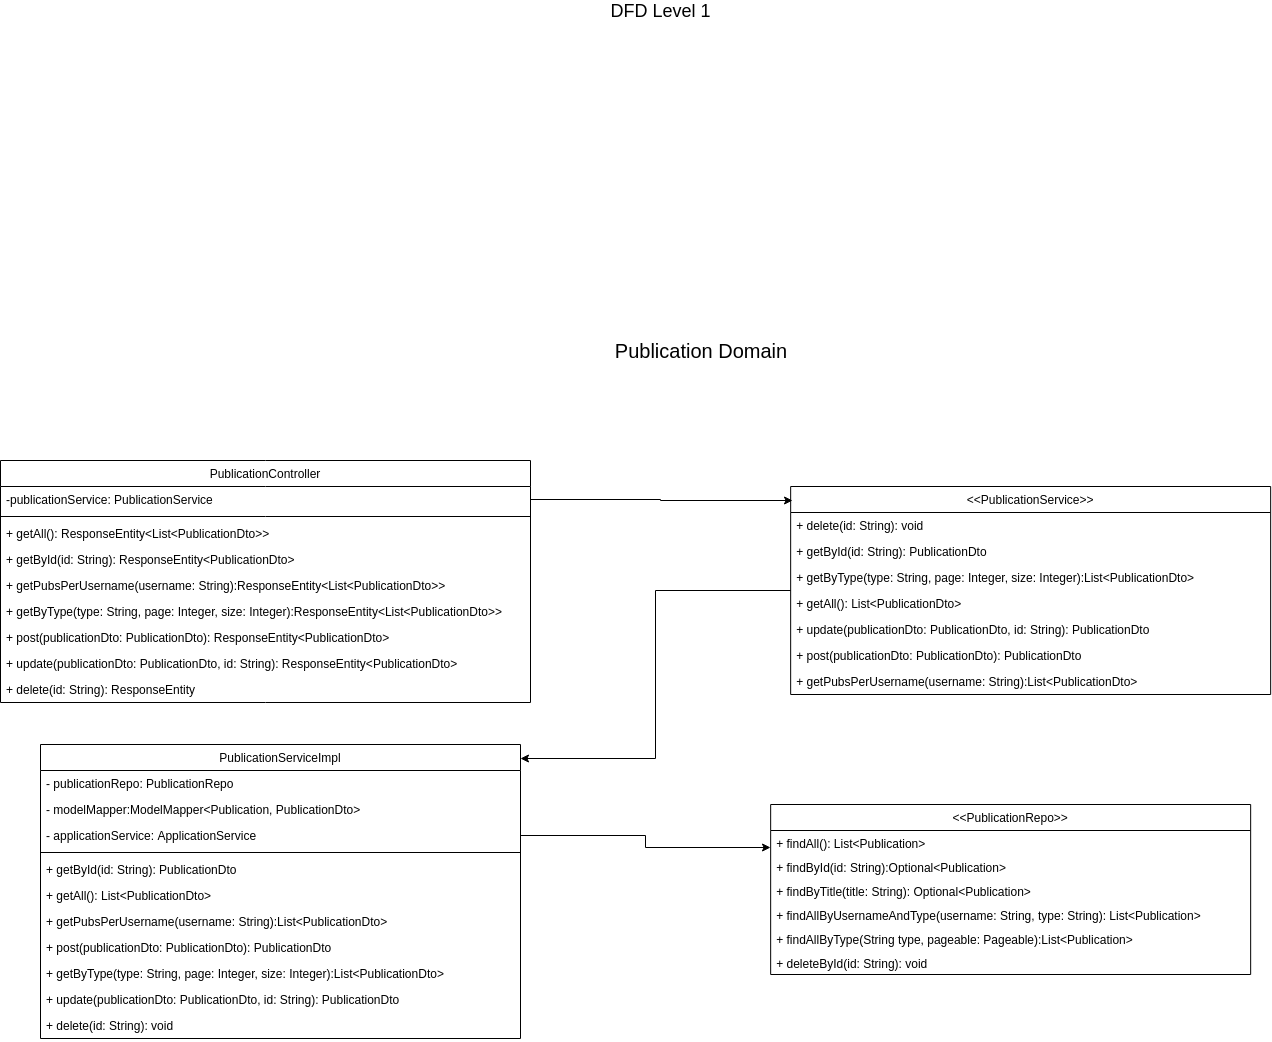

The diagram above was exported from draw.io. Its source (the exported page's mxGraphModel, read from the mxfile embedded in the PNG):
<mxGraphModel dx="1187" dy="715" grid="1" gridSize="10" guides="1" tooltips="1" connect="1" arrows="1" fold="1" page="1" pageScale="1" pageWidth="1654" pageHeight="1169" math="0" shadow="0">
  <root>
    <mxCell id="0" />
    <mxCell id="1" parent="0" />
    <mxCell id="d3rOgKsIBYAisCl5lSKZ-1" value="&lt;font style=&quot;font-size: 18px&quot;&gt;DFD Level 1&lt;br&gt;&lt;/font&gt;" style="text;html=1;strokeColor=none;fillColor=none;align=center;verticalAlign=middle;whiteSpace=wrap;rounded=0;" parent="1" vertex="1">
      <mxGeometry x="690" y="50" width="160" height="20" as="geometry" />
    </mxCell>
    <mxCell id="tk303jN4R_85KTDzzYMt-1" value="PublicationController" style="swimlane;fontStyle=0;childLayout=stackLayout;horizontal=1;startSize=26;fillColor=none;horizontalStack=0;resizeParent=1;resizeParentMax=0;resizeLast=0;collapsible=1;marginBottom=0;" vertex="1" parent="1">
      <mxGeometry x="110" y="510" width="530" height="242" as="geometry" />
    </mxCell>
    <mxCell id="tk303jN4R_85KTDzzYMt-2" value="-publicationService: PublicationService" style="text;strokeColor=none;fillColor=none;align=left;verticalAlign=top;spacingLeft=4;spacingRight=4;overflow=hidden;rotatable=0;points=[[0,0.5],[1,0.5]];portConstraint=eastwest;" vertex="1" parent="tk303jN4R_85KTDzzYMt-1">
      <mxGeometry y="26" width="530" height="26" as="geometry" />
    </mxCell>
    <mxCell id="tk303jN4R_85KTDzzYMt-11" value="" style="line;strokeWidth=1;fillColor=none;align=left;verticalAlign=middle;spacingTop=-1;spacingLeft=3;spacingRight=3;rotatable=0;labelPosition=right;points=[];portConstraint=eastwest;" vertex="1" parent="tk303jN4R_85KTDzzYMt-1">
      <mxGeometry y="52" width="530" height="8" as="geometry" />
    </mxCell>
    <mxCell id="tk303jN4R_85KTDzzYMt-70" value="+ getAll(): ResponseEntity&lt;List&lt;PublicationDto&gt;&gt;" style="text;strokeColor=none;fillColor=none;align=left;verticalAlign=top;spacingLeft=4;spacingRight=4;overflow=hidden;rotatable=0;points=[[0,0.5],[1,0.5]];portConstraint=eastwest;" vertex="1" parent="tk303jN4R_85KTDzzYMt-1">
      <mxGeometry y="60" width="530" height="26" as="geometry" />
    </mxCell>
    <mxCell id="tk303jN4R_85KTDzzYMt-3" value="+ getById(id: String): ResponseEntity&lt;PublicationDto&gt;" style="text;strokeColor=none;fillColor=none;align=left;verticalAlign=top;spacingLeft=4;spacingRight=4;overflow=hidden;rotatable=0;points=[[0,0.5],[1,0.5]];portConstraint=eastwest;" vertex="1" parent="tk303jN4R_85KTDzzYMt-1">
      <mxGeometry y="86" width="530" height="26" as="geometry" />
    </mxCell>
    <mxCell id="tk303jN4R_85KTDzzYMt-69" value="+ getPubsPerUsername(username: String):ResponseEntity&lt;List&lt;PublicationDto&gt;&gt;" style="text;strokeColor=none;fillColor=none;align=left;verticalAlign=top;spacingLeft=4;spacingRight=4;overflow=hidden;rotatable=0;points=[[0,0.5],[1,0.5]];portConstraint=eastwest;" vertex="1" parent="tk303jN4R_85KTDzzYMt-1">
      <mxGeometry y="112" width="530" height="26" as="geometry" />
    </mxCell>
    <mxCell id="tk303jN4R_85KTDzzYMt-68" value="+ getByType(type: String, page: Integer, size: Integer):ResponseEntity&lt;List&lt;PublicationDto&gt;&gt;" style="text;strokeColor=none;fillColor=none;align=left;verticalAlign=top;spacingLeft=4;spacingRight=4;overflow=hidden;rotatable=0;points=[[0,0.5],[1,0.5]];portConstraint=eastwest;" vertex="1" parent="tk303jN4R_85KTDzzYMt-1">
      <mxGeometry y="138" width="530" height="26" as="geometry" />
    </mxCell>
    <mxCell id="tk303jN4R_85KTDzzYMt-13" value="+ post(publicationDto: PublicationDto): ResponseEntity&lt;PublicationDto&gt;" style="text;strokeColor=none;fillColor=none;align=left;verticalAlign=top;spacingLeft=4;spacingRight=4;overflow=hidden;rotatable=0;points=[[0,0.5],[1,0.5]];portConstraint=eastwest;" vertex="1" parent="tk303jN4R_85KTDzzYMt-1">
      <mxGeometry y="164" width="530" height="26" as="geometry" />
    </mxCell>
    <mxCell id="tk303jN4R_85KTDzzYMt-14" value="+ update(publicationDto: PublicationDto, id: String): ResponseEntity&lt;PublicationDto&gt;" style="text;strokeColor=none;fillColor=none;align=left;verticalAlign=top;spacingLeft=4;spacingRight=4;overflow=hidden;rotatable=0;points=[[0,0.5],[1,0.5]];portConstraint=eastwest;" vertex="1" parent="tk303jN4R_85KTDzzYMt-1">
      <mxGeometry y="190" width="530" height="26" as="geometry" />
    </mxCell>
    <mxCell id="tk303jN4R_85KTDzzYMt-17" value="+ delete(id: String): ResponseEntity" style="text;strokeColor=none;fillColor=none;align=left;verticalAlign=top;spacingLeft=4;spacingRight=4;overflow=hidden;rotatable=0;points=[[0,0.5],[1,0.5]];portConstraint=eastwest;" vertex="1" parent="tk303jN4R_85KTDzzYMt-1">
      <mxGeometry y="216" width="530" height="26" as="geometry" />
    </mxCell>
    <mxCell id="tk303jN4R_85KTDzzYMt-5" value="&lt;font style=&quot;font-size: 20px&quot;&gt;Publication Domain&lt;/font&gt;" style="text;html=1;strokeColor=none;fillColor=none;align=center;verticalAlign=middle;whiteSpace=wrap;rounded=0;" vertex="1" parent="1">
      <mxGeometry x="710" y="390" width="200" height="20" as="geometry" />
    </mxCell>
    <mxCell id="tk303jN4R_85KTDzzYMt-18" value="PublicationServiceImpl" style="swimlane;fontStyle=0;childLayout=stackLayout;horizontal=1;startSize=26;fillColor=none;horizontalStack=0;resizeParent=1;resizeParentMax=0;resizeLast=0;collapsible=1;marginBottom=0;" vertex="1" parent="1">
      <mxGeometry x="150" y="794" width="480" height="294" as="geometry" />
    </mxCell>
    <mxCell id="tk303jN4R_85KTDzzYMt-19" value="- publicationRepo: PublicationRepo" style="text;strokeColor=none;fillColor=none;align=left;verticalAlign=top;spacingLeft=4;spacingRight=4;overflow=hidden;rotatable=0;points=[[0,0.5],[1,0.5]];portConstraint=eastwest;" vertex="1" parent="tk303jN4R_85KTDzzYMt-18">
      <mxGeometry y="26" width="480" height="26" as="geometry" />
    </mxCell>
    <mxCell id="tk303jN4R_85KTDzzYMt-61" value="- modelMapper:ModelMapper&lt;Publication, PublicationDto&gt;" style="text;strokeColor=none;fillColor=none;align=left;verticalAlign=top;spacingLeft=4;spacingRight=4;overflow=hidden;rotatable=0;points=[[0,0.5],[1,0.5]];portConstraint=eastwest;" vertex="1" parent="tk303jN4R_85KTDzzYMt-18">
      <mxGeometry y="52" width="480" height="26" as="geometry" />
    </mxCell>
    <mxCell id="tk303jN4R_85KTDzzYMt-15" value="- applicationService: ApplicationService" style="text;strokeColor=none;fillColor=none;align=left;verticalAlign=top;spacingLeft=4;spacingRight=4;overflow=hidden;rotatable=0;points=[[0,0.5],[1,0.5]];portConstraint=eastwest;" vertex="1" parent="tk303jN4R_85KTDzzYMt-18">
      <mxGeometry y="78" width="480" height="26" as="geometry" />
    </mxCell>
    <mxCell id="tk303jN4R_85KTDzzYMt-20" value="" style="line;strokeWidth=1;fillColor=none;align=left;verticalAlign=middle;spacingTop=-1;spacingLeft=3;spacingRight=3;rotatable=0;labelPosition=right;points=[];portConstraint=eastwest;" vertex="1" parent="tk303jN4R_85KTDzzYMt-18">
      <mxGeometry y="104" width="480" height="8" as="geometry" />
    </mxCell>
    <mxCell id="tk303jN4R_85KTDzzYMt-73" value="+ getById(id: String): PublicationDto" style="text;strokeColor=none;fillColor=none;align=left;verticalAlign=top;spacingLeft=4;spacingRight=4;overflow=hidden;rotatable=0;points=[[0,0.5],[1,0.5]];portConstraint=eastwest;" vertex="1" parent="tk303jN4R_85KTDzzYMt-18">
      <mxGeometry y="112" width="480" height="26" as="geometry" />
    </mxCell>
    <mxCell id="tk303jN4R_85KTDzzYMt-72" value="+ getAll(): List&lt;PublicationDto&gt;" style="text;strokeColor=none;fillColor=none;align=left;verticalAlign=top;spacingLeft=4;spacingRight=4;overflow=hidden;rotatable=0;points=[[0,0.5],[1,0.5]];portConstraint=eastwest;" vertex="1" parent="tk303jN4R_85KTDzzYMt-18">
      <mxGeometry y="138" width="480" height="26" as="geometry" />
    </mxCell>
    <mxCell id="tk303jN4R_85KTDzzYMt-74" value="+ getPubsPerUsername(username: String):List&lt;PublicationDto&gt;" style="text;strokeColor=none;fillColor=none;align=left;verticalAlign=top;spacingLeft=4;spacingRight=4;overflow=hidden;rotatable=0;points=[[0,0.5],[1,0.5]];portConstraint=eastwest;" vertex="1" parent="tk303jN4R_85KTDzzYMt-18">
      <mxGeometry y="164" width="480" height="26" as="geometry" />
    </mxCell>
    <mxCell id="tk303jN4R_85KTDzzYMt-77" value="+ post(publicationDto: PublicationDto): PublicationDto" style="text;strokeColor=none;fillColor=none;align=left;verticalAlign=top;spacingLeft=4;spacingRight=4;overflow=hidden;rotatable=0;points=[[0,0.5],[1,0.5]];portConstraint=eastwest;" vertex="1" parent="tk303jN4R_85KTDzzYMt-18">
      <mxGeometry y="190" width="480" height="26" as="geometry" />
    </mxCell>
    <mxCell id="tk303jN4R_85KTDzzYMt-75" value="+ getByType(type: String, page: Integer, size: Integer):List&lt;PublicationDto&gt;" style="text;strokeColor=none;fillColor=none;align=left;verticalAlign=top;spacingLeft=4;spacingRight=4;overflow=hidden;rotatable=0;points=[[0,0.5],[1,0.5]];portConstraint=eastwest;" vertex="1" parent="tk303jN4R_85KTDzzYMt-18">
      <mxGeometry y="216" width="480" height="26" as="geometry" />
    </mxCell>
    <mxCell id="tk303jN4R_85KTDzzYMt-76" value="+ update(publicationDto: PublicationDto, id: String): PublicationDto" style="text;strokeColor=none;fillColor=none;align=left;verticalAlign=top;spacingLeft=4;spacingRight=4;overflow=hidden;rotatable=0;points=[[0,0.5],[1,0.5]];portConstraint=eastwest;" vertex="1" parent="tk303jN4R_85KTDzzYMt-18">
      <mxGeometry y="242" width="480" height="26" as="geometry" />
    </mxCell>
    <mxCell id="tk303jN4R_85KTDzzYMt-27" value="+ delete(id: String): void" style="text;strokeColor=none;fillColor=none;align=left;verticalAlign=top;spacingLeft=4;spacingRight=4;overflow=hidden;rotatable=0;points=[[0,0.5],[1,0.5]];portConstraint=eastwest;" vertex="1" parent="tk303jN4R_85KTDzzYMt-18">
      <mxGeometry y="268" width="480" height="26" as="geometry" />
    </mxCell>
    <mxCell id="tk303jN4R_85KTDzzYMt-54" style="edgeStyle=orthogonalEdgeStyle;rounded=0;orthogonalLoop=1;jettySize=auto;html=1;entryX=1;entryY=0.048;entryDx=0;entryDy=0;entryPerimeter=0;" edge="1" parent="1" source="tk303jN4R_85KTDzzYMt-30" target="tk303jN4R_85KTDzzYMt-18">
      <mxGeometry relative="1" as="geometry" />
    </mxCell>
    <mxCell id="tk303jN4R_85KTDzzYMt-30" value="&lt;&lt;PublicationService&gt;&gt;" style="swimlane;fontStyle=0;childLayout=stackLayout;horizontal=1;startSize=26;fillColor=none;horizontalStack=0;resizeParent=1;resizeParentMax=0;resizeLast=0;collapsible=1;marginBottom=0;" vertex="1" parent="1">
      <mxGeometry x="900.166748046875" y="536" width="480" height="208" as="geometry" />
    </mxCell>
    <mxCell id="tk303jN4R_85KTDzzYMt-78" value="+ delete(id: String): void" style="text;strokeColor=none;fillColor=none;align=left;verticalAlign=top;spacingLeft=4;spacingRight=4;overflow=hidden;rotatable=0;points=[[0,0.5],[1,0.5]];portConstraint=eastwest;" vertex="1" parent="tk303jN4R_85KTDzzYMt-30">
      <mxGeometry y="26" width="480" height="26" as="geometry" />
    </mxCell>
    <mxCell id="tk303jN4R_85KTDzzYMt-79" value="+ getById(id: String): PublicationDto" style="text;strokeColor=none;fillColor=none;align=left;verticalAlign=top;spacingLeft=4;spacingRight=4;overflow=hidden;rotatable=0;points=[[0,0.5],[1,0.5]];portConstraint=eastwest;" vertex="1" parent="tk303jN4R_85KTDzzYMt-30">
      <mxGeometry y="52" width="480" height="26" as="geometry" />
    </mxCell>
    <mxCell id="tk303jN4R_85KTDzzYMt-83" value="+ getByType(type: String, page: Integer, size: Integer):List&lt;PublicationDto&gt;" style="text;strokeColor=none;fillColor=none;align=left;verticalAlign=top;spacingLeft=4;spacingRight=4;overflow=hidden;rotatable=0;points=[[0,0.5],[1,0.5]];portConstraint=eastwest;" vertex="1" parent="tk303jN4R_85KTDzzYMt-30">
      <mxGeometry y="78" width="480" height="26" as="geometry" />
    </mxCell>
    <mxCell id="tk303jN4R_85KTDzzYMt-80" value="+ getAll(): List&lt;PublicationDto&gt;" style="text;strokeColor=none;fillColor=none;align=left;verticalAlign=top;spacingLeft=4;spacingRight=4;overflow=hidden;rotatable=0;points=[[0,0.5],[1,0.5]];portConstraint=eastwest;" vertex="1" parent="tk303jN4R_85KTDzzYMt-30">
      <mxGeometry y="104" width="480" height="26" as="geometry" />
    </mxCell>
    <mxCell id="tk303jN4R_85KTDzzYMt-84" value="+ update(publicationDto: PublicationDto, id: String): PublicationDto" style="text;strokeColor=none;fillColor=none;align=left;verticalAlign=top;spacingLeft=4;spacingRight=4;overflow=hidden;rotatable=0;points=[[0,0.5],[1,0.5]];portConstraint=eastwest;" vertex="1" parent="tk303jN4R_85KTDzzYMt-30">
      <mxGeometry y="130" width="480" height="26" as="geometry" />
    </mxCell>
    <mxCell id="tk303jN4R_85KTDzzYMt-82" value="+ post(publicationDto: PublicationDto): PublicationDto" style="text;strokeColor=none;fillColor=none;align=left;verticalAlign=top;spacingLeft=4;spacingRight=4;overflow=hidden;rotatable=0;points=[[0,0.5],[1,0.5]];portConstraint=eastwest;" vertex="1" parent="tk303jN4R_85KTDzzYMt-30">
      <mxGeometry y="156" width="480" height="26" as="geometry" />
    </mxCell>
    <mxCell id="tk303jN4R_85KTDzzYMt-81" value="+ getPubsPerUsername(username: String):List&lt;PublicationDto&gt;" style="text;strokeColor=none;fillColor=none;align=left;verticalAlign=top;spacingLeft=4;spacingRight=4;overflow=hidden;rotatable=0;points=[[0,0.5],[1,0.5]];portConstraint=eastwest;" vertex="1" parent="tk303jN4R_85KTDzzYMt-30">
      <mxGeometry y="182" width="480" height="26" as="geometry" />
    </mxCell>
    <mxCell id="tk303jN4R_85KTDzzYMt-46" value="&lt;&lt;PublicationRepo&gt;&gt;" style="swimlane;fontStyle=0;childLayout=stackLayout;horizontal=1;startSize=26;fillColor=none;horizontalStack=0;resizeParent=1;resizeParentMax=0;resizeLast=0;collapsible=1;marginBottom=0;" vertex="1" parent="1">
      <mxGeometry x="880.166748046875" y="854" width="480" height="170" as="geometry" />
    </mxCell>
    <mxCell id="tk303jN4R_85KTDzzYMt-87" value="+ findAll(): List&lt;Publication&gt;&#10;" style="text;strokeColor=none;fillColor=none;align=left;verticalAlign=top;spacingLeft=4;spacingRight=4;overflow=hidden;rotatable=0;points=[[0,0.5],[1,0.5]];portConstraint=eastwest;" vertex="1" parent="tk303jN4R_85KTDzzYMt-46">
      <mxGeometry y="26" width="480" height="24" as="geometry" />
    </mxCell>
    <mxCell id="tk303jN4R_85KTDzzYMt-89" value="+ findById(id: String):Optional&lt;Publication&gt;&#10;" style="text;strokeColor=none;fillColor=none;align=left;verticalAlign=top;spacingLeft=4;spacingRight=4;overflow=hidden;rotatable=0;points=[[0,0.5],[1,0.5]];portConstraint=eastwest;" vertex="1" parent="tk303jN4R_85KTDzzYMt-46">
      <mxGeometry y="50" width="480" height="24" as="geometry" />
    </mxCell>
    <mxCell id="tk303jN4R_85KTDzzYMt-88" value="+ findByTitle(title: String): Optional&lt;Publication&gt;&#10;" style="text;strokeColor=none;fillColor=none;align=left;verticalAlign=top;spacingLeft=4;spacingRight=4;overflow=hidden;rotatable=0;points=[[0,0.5],[1,0.5]];portConstraint=eastwest;" vertex="1" parent="tk303jN4R_85KTDzzYMt-46">
      <mxGeometry y="74" width="480" height="24" as="geometry" />
    </mxCell>
    <mxCell id="tk303jN4R_85KTDzzYMt-85" value="+ findAllByUsernameAndType(username: String, type: String): List&lt;Publication&gt;&#10;" style="text;strokeColor=none;fillColor=none;align=left;verticalAlign=top;spacingLeft=4;spacingRight=4;overflow=hidden;rotatable=0;points=[[0,0.5],[1,0.5]];portConstraint=eastwest;" vertex="1" parent="tk303jN4R_85KTDzzYMt-46">
      <mxGeometry y="98" width="480" height="24" as="geometry" />
    </mxCell>
    <mxCell id="tk303jN4R_85KTDzzYMt-86" value="+ findAllByType(String type, pageable: Pageable):List&lt;Publication&gt;&#10;" style="text;strokeColor=none;fillColor=none;align=left;verticalAlign=top;spacingLeft=4;spacingRight=4;overflow=hidden;rotatable=0;points=[[0,0.5],[1,0.5]];portConstraint=eastwest;" vertex="1" parent="tk303jN4R_85KTDzzYMt-46">
      <mxGeometry y="122" width="480" height="24" as="geometry" />
    </mxCell>
    <mxCell id="tk303jN4R_85KTDzzYMt-67" value="+ deleteById(id: String): void&#10;" style="text;strokeColor=none;fillColor=none;align=left;verticalAlign=top;spacingLeft=4;spacingRight=4;overflow=hidden;rotatable=0;points=[[0,0.5],[1,0.5]];portConstraint=eastwest;" vertex="1" parent="tk303jN4R_85KTDzzYMt-46">
      <mxGeometry y="146" width="480" height="24" as="geometry" />
    </mxCell>
    <mxCell id="tk303jN4R_85KTDzzYMt-53" style="edgeStyle=orthogonalEdgeStyle;rounded=0;orthogonalLoop=1;jettySize=auto;html=1;entryX=0.004;entryY=0.067;entryDx=0;entryDy=0;entryPerimeter=0;" edge="1" parent="1" source="tk303jN4R_85KTDzzYMt-2" target="tk303jN4R_85KTDzzYMt-30">
      <mxGeometry relative="1" as="geometry" />
    </mxCell>
    <mxCell id="tk303jN4R_85KTDzzYMt-55" style="edgeStyle=orthogonalEdgeStyle;rounded=0;orthogonalLoop=1;jettySize=auto;html=1;entryX=0;entryY=0.25;entryDx=0;entryDy=0;" edge="1" parent="1" target="tk303jN4R_85KTDzzYMt-46">
      <mxGeometry relative="1" as="geometry">
        <mxPoint x="910" y="720" as="targetPoint" />
        <mxPoint x="630" y="885" as="sourcePoint" />
      </mxGeometry>
    </mxCell>
  </root>
</mxGraphModel>